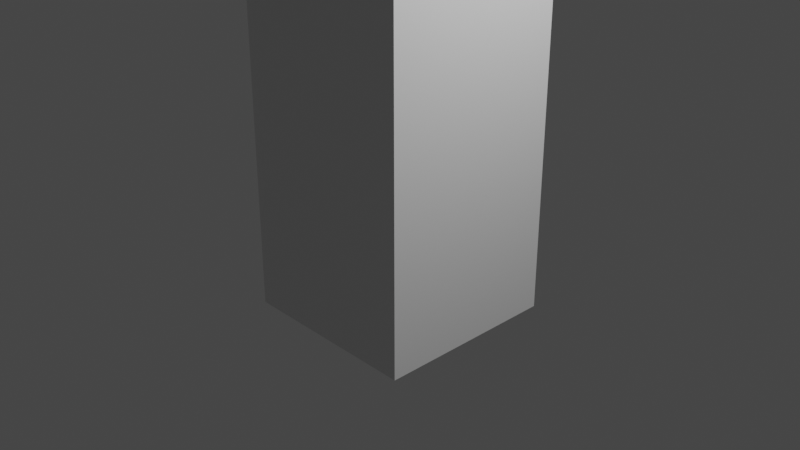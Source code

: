 # Source: F.blend  (saved by Blender 2.82.7; exported with 4.5.12 LTS)
import bpy
from mathutils import Matrix  # noqa: F401  (used for matrix-valued properties, if any)

bpy.ops.wm.read_factory_settings(use_empty=True)
scene = bpy.context.scene
scene.name = 'Scene'

# ---- collections
col_collection = bpy.data.collections.new('Collection'); scene.collection.children.link(col_collection)

# ---- materials (node trees are filled in below, after node groups)
mat_material = bpy.data.materials.new('Material')
mat_material.alpha_threshold = 0.0
mat_material.use_transparent_shadow = False
mat_material.line_color = (0.0, 0.0, 0.0, 1.0)

# ---- material node trees
mat_material.use_nodes = True; mat_material.node_tree.nodes.clear()
_N = mat_material.node_tree.nodes; _L = mat_material.node_tree.links
n0 = _N.new('ShaderNodeOutputMaterial'); n0.name = 'Material Output'; n0.location = (300, 300)
n1 = _N.new('ShaderNodeBsdfPrincipled'); n1.name = 'Principled BSDF'; n1.location = (10, 300)
n1.distribution = 'GGX'
n1.subsurface_method = 'BURLEY'
n1.inputs[2].default_value = 0.4
n1.inputs[3].default_value = 1.45
n1.inputs[27].default_value = (0.0, 0.0, 0.0, 1.0)
n1.inputs[28].default_value = 1.0
_L.new(n1.outputs[0], n0.inputs[0])
n0.is_active_output = True

# ---- world
world_world = bpy.data.worlds.new('World'); scene.world = world_world
world_world.use_nodes = True; world_world.node_tree.nodes.clear()
_N = world_world.node_tree.nodes; _L = world_world.node_tree.links
n0 = _N.new('ShaderNodeOutputWorld'); n0.name = 'World Output'; n0.location = (300, 300)
n1 = _N.new('ShaderNodeBackground'); n1.name = 'Background'; n1.location = (10, 300)
n1.inputs[0].default_value = (0.05088, 0.05088, 0.05088, 1.0)
_L.new(n1.outputs[0], n0.inputs[0])
n0.is_active_output = True
world_world.color = (0.05088, 0.05088, 0.05088)
world_world.use_sun_shadow = False
world_world.sun_shadow_jitter_overblur = 0.0

# ---- cameras
cam_camera = bpy.data.cameras.new('Camera')
cam_camera.clip_end = 100.0
cam_camera.ortho_scale = 7.314

# ---- lights
light_light = bpy.data.lights.new('Light', 'POINT')
light_light.transmission_factor = 0.0
light_light.energy = 1000.0
light_light.shadow_soft_size = 0.1
light_light.shadow_maximum_resolution = 0.006
light_light.use_absolute_resolution = True

# ---- meshes
me_cube = bpy.data.meshes.new('Cube')
me_cube.from_pydata([(1.0, 1.0, 1.0), (1.0, 1.0, -1.0), (1.0, -1.0, 1.0), (1.0, -1.0, -1.0), (-1.0, 1.0, 1.0), (-1.0, 1.0, -1.0), (-1.0, -1.0, 1.0), (-1.0, -1.0, -1.0), (1.0, -1.0, 2.92), (-1.0, -1.0, 2.92), (1.0, 1.0, 2.92), (-1.0, 1.0, 2.92), (1.0, -1.0, 4.92), (-1.0, -1.0, 4.92), (1.0, 1.0, 4.92), (-1.0, 1.0, 4.92), (-1.0, 3.25, 2.92), (1.0, 3.25, 2.92), (-1.0, 3.25, 4.92), (1.0, 3.25, 4.92), (1.0, -1.0, 6.805), (-1.0, -1.0, 6.805), (1.0, 1.0, 6.805), (-1.0, 1.0, 6.805), (1.0, -1.0, 8.673), (-1.0, -1.0, 8.673), (1.0, 1.0, 8.673), (-1.0, 1.0, 8.673), (-1.0, 3.337, 6.805), (1.0, 3.337, 6.805), (-1.0, 3.337, 8.673), (1.0, 3.337, 8.673)], [], [(4, 6, 9, 11), (3, 2, 6, 7), (7, 6, 4, 5), (5, 1, 3, 7), (1, 0, 2, 3), (5, 4, 0, 1), (11, 9, 13, 15), (2, 0, 10, 8), (0, 4, 11, 10), (6, 2, 8, 9), (13, 12, 20, 21), (9, 8, 12, 13), (14, 10, 17, 19), (8, 10, 14, 12), (17, 16, 18, 19), (11, 15, 18, 16), (15, 14, 19, 18), (10, 11, 16, 17), (23, 21, 25, 27), (14, 15, 23, 22), (12, 14, 22, 20), (15, 13, 21, 23), (26, 27, 25, 24), (21, 20, 24, 25), (26, 22, 29, 31), (20, 22, 26, 24), (29, 28, 30, 31), (23, 27, 30, 28), (27, 26, 31, 30), (22, 23, 28, 29)])
_uv = me_cube.uv_layers.new(name='UVMap')
_uv.uv.foreach_set('vector', [0.625, 0.25, 0.625, 0.0, 0.625, 0.0, 0.625, 0.25, 0.375, 0.75, 0.625, 0.75, 0.625, 1.0, 0.375, 1.0, 0.375, 0.0, 0.625, 0.0, 0.625, 0.25, 0.375, 0.25, 0.125, 0.5, 0.375, 0.5, 0.375, 0.75, 0.125, 0.75, 0.375, 0.5, 0.625, 0.5, 0.625, 0.75, 0.375, 0.75, 0.375, 0.25, 0.625, 0.25, 0.625, 0.5, 0.375, 0.5, 0.625, 0.25, 0.625, 0.0, 0.625, 0.0, 0.625, 0.25, 0.625, 0.75, 0.625, 0.5, 0.625, 0.5, 0.625, 0.75, 0.625, 0.5, 0.625, 0.25, 0.625, 0.25, 0.625, 0.5, 0.625, 1.0, 0.625, 0.75, 0.625, 0.75, 0.625, 1.0, 0.625, 1.0, 0.625, 0.75, 0.625, 0.75, 0.625, 1.0, 0.625, 1.0, 0.625, 0.75, 0.625, 0.75, 0.625, 1.0, 0.625, 0.5, 0.625, 0.5, 0.625, 0.5, 0.625, 0.5, 0.625, 0.75, 0.625, 0.5, 0.625, 0.5, 0.625, 0.75, 0.625, 0.5, 0.625, 0.25, 0.625, 0.25, 0.625, 0.5, 0.625, 0.25, 0.625, 0.25, 0.625, 0.25, 0.625, 0.25, 0.875, 0.5, 0.625, 0.5, 0.625, 0.5, 0.875, 0.5, 0.625, 0.5, 0.625, 0.25, 0.625, 0.25, 0.625, 0.5, 0.625, 0.25, 0.625, 0.0, 0.625, 0.0, 0.625, 0.25, 0.625, 0.5, 0.875, 0.5, 0.875, 0.5, 0.625, 0.5, 0.625, 0.75, 0.625, 0.5, 0.625, 0.5, 0.625, 0.75, 0.625, 0.25, 0.625, 0.0, 0.625, 0.0, 0.625, 0.25, 0.625, 0.5, 0.875, 0.5, 0.875, 0.75, 0.625, 0.75, 0.625, 1.0, 0.625, 0.75, 0.625, 0.75, 0.625, 1.0, 0.625, 0.5, 0.625, 0.5, 0.625, 0.5, 0.625, 0.5, 0.625, 0.75, 0.625, 0.5, 0.625, 0.5, 0.625, 0.75, 0.625, 0.5, 0.875, 0.5, 0.875, 0.5, 0.625, 0.5, 0.625, 0.25, 0.625, 0.25, 0.625, 0.25, 0.625, 0.25, 0.875, 0.5, 0.625, 0.5, 0.625, 0.5, 0.875, 0.5, 0.625, 0.5, 0.875, 0.5, 0.875, 0.5, 0.625, 0.5])
me_cube.materials.append(mat_material)
me_cube.use_remesh_preserve_volume = False
me_cube.use_remesh_preserve_attributes = False
me_cube.use_mirror_vertex_groups = False
me_cube.update()
arm_armature = bpy.data.armatures.new('Armature')  # bones are not reproduced

# ---- objects
ob_cube = bpy.data.objects.new('Cube', me_cube)
ob_light = bpy.data.objects.new('Light', light_light)
ob_camera = bpy.data.objects.new('Camera', cam_camera)
ob_armature = bpy.data.objects.new('Armature', arm_armature)

# ---- transforms, parenting, visibility, modifiers, constraints
ob_cube.parent = ob_armature
ob_cube.location = (0.0, 0.0, 0.0)
ob_cube.lock_rotations_4d = False
ob_cube.empty_display_type = 'ARROWS'
ob_cube.lineart.crease_threshold = 0.0
_vg = ob_cube.vertex_groups.new(name='Bone')
for _i, _w in zip([0, 1, 2, 3, 4, 5, 6, 7, 8, 9, 10, 11, 12, 13], [0.909, 0.9868, 0.9734, 0.9941, 0.9101, 0.9859, 0.9737, 0.9945, 0.8281, 0.8289, 0.1108, 0.1211, 0.08154, 0.08178]): _vg.add([_i], _w, 'REPLACE')
_vg = ob_cube.vertex_groups.new(name='Bone.001')
for _i, _w in zip([0, 4, 8, 9, 10, 11, 14, 15, 16, 17, 18, 19], [0.08363, 0.08207, 0.07986, 0.07867, 0.825, 0.8095, 0.1225, 0.1316, 0.965, 0.9662, 0.8662, 0.8781]): _vg.add([_i], _w, 'REPLACE')
_vg = ob_cube.vertex_groups.new(name='Bone.002')
for _i, _w in zip([8, 9, 10, 11, 12, 13, 14, 15, 18, 19, 20, 21, 22, 23, 24, 25, 26, 27, 28, 29], [0.09005, 0.09118, 0.06006, 0.06757, 0.8813, 0.888, 0.8014, 0.8313, 0.1253, 0.1103, 0.864, 0.9141, 0.1743, 0.8029, 0.4974, 0.5067, 0.06203, 0.1163, 0.0833, 0.0123]): _vg.add([_i], _w, 'REPLACE')
_vg = ob_cube.vertex_groups.new(name='Bone.003')
for _i, _w in zip([14, 20, 21, 22, 23, 24, 25, 26, 27, 28, 29, 30, 31], [0.06137, 0.1243, 0.07407, 0.8142, 0.1847, 0.5012, 0.4918, 0.9367, 0.8823, 0.9153, 0.9674, 0.9763, 0.9878]): _vg.add([_i], _w, 'REPLACE')
_m = ob_cube.modifiers.new('Armature', 'ARMATURE')
_m.object = ob_armature
ob_light.location = (4.076, 1.005, 5.904)
ob_light.rotation_euler = (0.6503, 0.05522, 1.866)
ob_light.lock_rotations_4d = False
ob_light.empty_display_type = 'ARROWS'
ob_light.color = (0.0, 0.0, 0.0, 0.0)
ob_light.lineart.crease_threshold = 0.0
ob_camera.location = (7.359, -6.926, 4.958)
ob_camera.rotation_euler = (1.109, 0.0, 0.8149)
ob_camera.lock_rotations_4d = False
ob_camera.empty_display_type = 'ARROWS'
ob_camera.color = (0.0, 0.0, 0.0, 0.0)
ob_camera.display_type = 'WIRE'
ob_camera.lineart.crease_threshold = 0.0
ob_armature.location = (0.0, 0.0, 0.0)
ob_armature.show_in_front = True
ob_armature.lineart.crease_threshold = 0.0

# ---- collection membership
col_collection.objects.link(ob_cube)
col_collection.objects.link(ob_light)
col_collection.objects.link(ob_camera)
col_collection.objects.link(ob_armature)

# ---- scene / render settings (as saved in the file)
scene.camera = ob_camera
scene.frame_start = 1; scene.frame_end = 80; scene.frame_set(22)
scene.render.engine = 'BLENDER_EEVEE_NEXT'
scene.cycles.use_denoising = False
scene.cycles.samples = 128
scene.cycles.sampling_pattern = 'TABULATED_SOBOL'
scene.cycles.use_adaptive_sampling = False
scene.cycles.use_light_tree = False
scene.view_settings.view_transform = 'Filmic'
bpy.context.view_layer.update()
